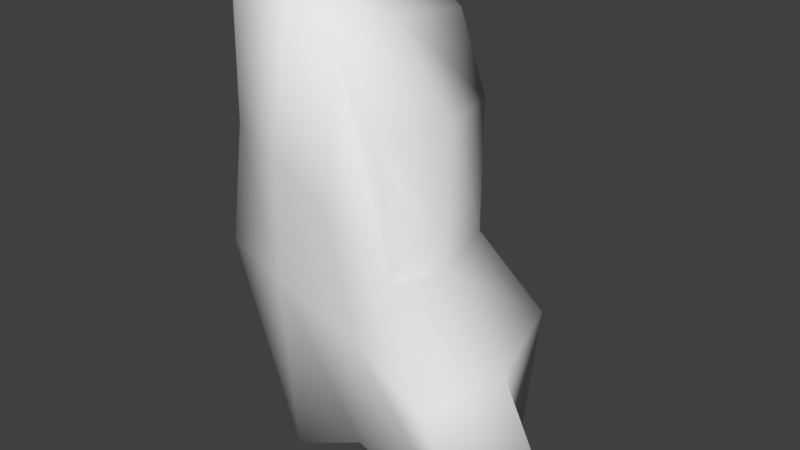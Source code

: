 # Source: RT3.blend  (saved by Blender 2.78.0; exported with 4.5.12 LTS)
import bpy
from mathutils import Matrix  # noqa: F401  (used for matrix-valued properties, if any)

bpy.ops.wm.read_factory_settings(use_empty=True)
scene = bpy.context.scene
scene.name = 'Scene'

# ---- collections
col_collection_1 = bpy.data.collections.new('Collection 1'); scene.collection.children.link(col_collection_1)

# ---- world
world_world = bpy.data.worlds.new('World'); scene.world = world_world
world_world.color = (0.05088, 0.05088, 0.05088)
world_world.use_sun_shadow = False
world_world.sun_shadow_jitter_overblur = 0.0
world_world.cycles.sampling_method = 'MANUAL'

# ---- meshes
me_cube_001 = bpy.data.meshes.new('Cube.001')
me_cube_001.from_pydata([(-0.8977, -0.3741, -0.9751), (-1.0, -0.5543, 2.189), (-1.0, 0.5086, -0.9135), (-1.0, 0.5086, 2.189), (0.8792, -0.587, -1.139), (0.1223, -0.5543, 1.347), (0.647, 0.3205, -1.045), (0.1223, 0.5086, 1.347), (-1.146, -0.5543, 0.3291), (-1.297, 0.4313, 0.3384), (0.6465, 0.5086, -0.03657), (0.5053, -0.5943, -0.325), (0.0, 0.419, -1.0), (-0.08641, 0.5117, 1.898), (0.0, -0.6054, -0.7753), (-0.1481, -0.563, 1.851), (0.0, -0.6214, 0.0), (0.0, 0.5542, 0.0), (-0.5, 0.419, -1.0), (-0.5, -0.5543, 2.307), (-0.6219, -0.6654, 0.2743), (-0.4494, 0.4666, 2.19), (-0.5, -0.67, -1.0), (-0.7905, 0.5315, 0.04773), (-1.018, -0.5543, 1.216), (-1.191, 0.4419, 1.216), (0.2351, 0.3394, 0.503), (0.2351, -0.5543, 0.503), (-0.2316, -0.6238, 0.8474), (-0.2316, 0.4064, 0.8474), (-0.6524, 0.4058, 1.071), (-0.6524, -0.6238, 1.071), (-1.0, -0.02289, -1.0), (-1.0, -0.02289, 2.189), (1.116, -0.02289, -1.03), (0.239, 0.005783, 1.35), (0.7301, -0.03191, -0.2229), (-1.338, -0.009325, 0.2863), (-0.1603, -0.04911, 1.943), (0.0, -0.02289, -0.8162), (-0.5, -0.02289, -1.0), (-0.6352, -0.02096, 2.23), (0.2412, -0.02313, 0.3568), (-1.018, -0.02289, 1.216)], [], [(43, 33, 3, 25), (29, 13, 7, 26), (42, 35, 5, 27), (31, 19, 1, 24), (39, 34, 4, 14), (41, 33, 1, 19), (22, 20, 8, 0), (34, 36, 11, 4), (12, 17, 10, 6), (32, 37, 9, 2), (18, 23, 17, 12), (4, 11, 16, 14), (35, 38, 15, 5), (40, 39, 14, 22), (27, 5, 15, 28), (30, 21, 13, 29), (25, 3, 21, 30), (32, 40, 22, 0), (2, 9, 23, 18), (14, 16, 20, 22), (38, 41, 19, 15), (28, 15, 19, 31), (16, 28, 31, 20), (9, 25, 30, 23), (23, 30, 29, 17), (11, 27, 28, 16), (20, 31, 24, 8), (36, 42, 27, 11), (17, 29, 26, 10), (37, 43, 25, 9), (8, 24, 43, 37), (10, 26, 42, 36), (13, 21, 41, 38), (2, 18, 40, 32), (18, 12, 39, 40), (7, 13, 38, 35), (0, 8, 37, 32), (6, 10, 36, 34), (21, 3, 33, 41), (12, 6, 34, 39), (26, 7, 35, 42), (24, 1, 33, 43)])
me_cube_001.polygons.foreach_set('use_smooth', [True] * 42)
_uv = me_cube_001.uv_layers.new(name='uv')
_uv.uv.foreach_set('vector', [0.9086, 0.413, 0.9086, 0.5943, 0.8172, 0.5944, 0.8249, 0.4124, 0.185, 0.2506, 0.2104, 0.05472, 0.2463, 0.1574, 0.2658, 0.3151, 0.7206, 0.3878, 0.7114, 0.2133, 0.8101, 0.2077, 0.8116, 0.3629, 0.4811, 0.4771, 0.5686, 0.6895, 0.4797, 0.6954, 0.4276, 0.523, 0.1181, 0.7987, 0.136, 1.0, 0.03575, 0.9626, 0.01729, 0.8085, 0.2261, 0.7022, 0.2898, 0.7029, 0.2893, 0.8019, 0.2008, 0.8019, 0.4019, 0.09927, 0.446, 0.3331, 0.3616, 0.3718, 0.3365, 0.1264, 0.7107, 0.6863, 0.7158, 0.5203, 0.8172, 0.5253, 0.8127, 0.6916, 0.2241, 0.5951, 0.2243, 0.4085, 0.3365, 0.4157, 0.3365, 0.604, 0.9099, 0.0, 0.8997, 0.2384, 0.8248, 0.2483, 0.8185, 0.01616, 0.1374, 0.5948, 0.08738, 0.3992, 0.2243, 0.4085, 0.2241, 0.5951, 0.6233, 0.0, 0.6025, 0.1654, 0.5352, 0.2506, 0.496, 0.1124, 0.7114, 0.2133, 0.7255, 0.08418, 0.8143, 0.1023, 0.8101, 0.2077, 0.1117, 0.7025, 0.1181, 0.7987, 0.01729, 0.8085, 0.0, 0.7123, 0.5994, 0.3278, 0.6233, 0.4845, 0.6039, 0.5889, 0.5396, 0.4143, 0.1121, 0.2086, 0.1478, 5.681e-05, 0.2104, 0.05472, 0.185, 0.2506, 0.01881, 0.1813, 0.05223, 0.0, 0.1478, 5.681e-05, 0.1121, 0.2086, 0.1042, 0.6102, 0.1117, 0.7025, 0.0, 0.7123, 0.04499, 0.6349, 0.05062, 0.5783, 0.0, 0.3449, 0.08738, 0.3992, 0.1374, 0.5948, 0.496, 0.1124, 0.5352, 0.2506, 0.446, 0.3331, 0.4019, 0.09927, 0.7255, 0.08418, 0.7281, 0.003834, 0.8172, 0.0, 0.8143, 0.1023, 0.5396, 0.4143, 0.6039, 0.5889, 0.5686, 0.6895, 0.4811, 0.4771, 0.5352, 0.2506, 0.5396, 0.4143, 0.4811, 0.4771, 0.446, 0.3331, 0.0, 0.3449, 0.01881, 0.1813, 0.1121, 0.2086, 0.08738, 0.3992, 0.08738, 0.3992, 0.1121, 0.2086, 0.185, 0.2506, 0.2243, 0.4085, 0.6025, 0.1654, 0.5994, 0.3278, 0.5396, 0.4143, 0.5352, 0.2506, 0.446, 0.3331, 0.4811, 0.4771, 0.4276, 0.523, 0.3616, 0.3718, 0.7158, 0.5203, 0.7206, 0.3878, 0.8116, 0.3629, 0.8172, 0.5253, 0.2243, 0.4085, 0.185, 0.2506, 0.2658, 0.3151, 0.3365, 0.4157, 0.8997, 0.2384, 0.9086, 0.413, 0.8249, 0.4124, 0.8248, 0.2483, 0.9976, 0.2471, 1.0, 0.413, 0.9086, 0.413, 0.8997, 0.2384, 0.6233, 0.4811, 0.6576, 0.3609, 0.7206, 0.3878, 0.7158, 0.5203, 0.6277, 0.09556, 0.6408, 0.02147, 0.7281, 0.003834, 0.7255, 0.08418, 0.1954, 0.604, 0.188, 0.6957, 0.1117, 0.7025, 0.1042, 0.6102, 0.188, 0.6957, 0.1954, 0.788, 0.1181, 0.7987, 0.1117, 0.7025, 0.6269, 0.2053, 0.6277, 0.09556, 0.7255, 0.08418, 0.7114, 0.2133, 0.9725, 0.005034, 0.9976, 0.2471, 0.8997, 0.2384, 0.9099, 0.0, 0.6601, 0.6585, 0.6233, 0.4811, 0.7158, 0.5203, 0.7107, 0.6863, 0.1954, 0.6106, 0.2903, 0.604, 0.2898, 0.7029, 0.2261, 0.7022, 0.1954, 0.788, 0.1883, 0.9079, 0.136, 1.0, 0.1181, 0.7987, 0.6576, 0.3609, 0.6269, 0.2053, 0.7114, 0.2133, 0.7206, 0.3878, 1.0, 0.413, 1.0, 0.5943, 0.9086, 0.5943, 0.9086, 0.413])
_uv.active_render = True
_uv = me_cube_001.uv_layers.new(name='source')
_uv.uv.foreach_set('vector', [0.4212, -0.2112, 0.7302, -0.1804, 0.7147, -0.02458, 0.4058, -0.06867, 0.0214, 0.9946, -0.3081, 0.9179, -0.1269, 0.8742, 0.1451, 0.8677, 0.3462, 0.105, 0.04729, 0.09101, 0.0544, -0.07808, 0.3193, -0.05441, 0.4578, 0.5283, 0.8346, 0.4152, 0.8297, 0.5677, 0.527, 0.6273, 0.9442, 1.202, 1.29, 1.205, 1.21, 1.37, 0.9438, 1.375, 0.7981, 1.001, 0.8102, 0.8927, 0.9788, 0.9104, 0.9637, 1.061, -0.1996, 0.5992, 0.2065, 0.5637, 0.258, 0.7142, -0.1645, 0.7153, 0.8533, 0.1726, 0.5712, 0.1357, 0.597, -0.03631, 0.8797, -0.0003282, 0.6153, 0.9864, 0.2972, 0.9543, 0.3286, 0.7644, 0.6494, 0.7964, -0.2825, -0.2835, 0.1221, -0.2257, 0.1263, -0.09633, -0.2705, -0.1249, 0.6001, 1.134, 0.2581, 1.186, 0.2972, 0.9543, 0.6153, 0.9864, -0.3312, 0.2049, -0.05293, 0.2686, 0.08099, 0.3977, -0.1612, 0.4411, 0.04729, 0.09101, -0.1704, 0.04498, -0.1244, -0.1032, 0.0544, -0.07808, 0.7791, 1.196, 0.9442, 1.202, 0.9438, 1.375, 0.7769, 1.388, 0.2235, 0.3014, 0.4946, 0.2872, 0.6692, 0.338, 0.3607, 0.418, -0.06252, 1.112, -0.4119, 1.015, -0.3081, 0.9179, 0.0214, 0.9946, -0.1249, 1.266, -0.4282, 1.178, -0.4119, 1.015, -0.06252, 1.112, 0.6206, 1.193, 0.7791, 1.196, 0.7769, 1.388, 0.6527, 1.298, 0.5572, 1.279, 0.1507, 1.326, 0.2581, 1.186, 0.6001, 1.134, -0.1612, 0.4411, 0.08099, 0.3977, 0.2065, 0.5637, -0.1996, 0.5992, -0.1704, 0.04498, -0.3069, 0.02706, -0.2983, -0.1255, -0.1244, -0.1032, 0.3607, 0.418, 0.6692, 0.338, 0.8346, 0.4152, 0.4578, 0.5283, 0.08099, 0.3977, 0.3607, 0.418, 0.4578, 0.5283, 0.2065, 0.5637, 0.1507, 1.326, -0.1249, 1.266, -0.06252, 1.112, 0.2581, 1.186, 0.2581, 1.186, -0.06252, 1.112, 0.0214, 0.9946, 0.2972, 0.9543, -0.05293, 0.2686, 0.2235, 0.3014, 0.3607, 0.418, 0.08099, 0.3977, 0.2065, 0.5637, 0.4578, 0.5283, 0.527, 0.6273, 0.258, 0.7142, 0.5712, 0.1357, 0.3462, 0.105, 0.3193, -0.05441, 0.597, -0.03631, 0.2972, 0.9543, 0.0214, 0.9946, 0.1451, 0.8677, 0.3286, 0.7644, 0.1221, -0.2257, 0.4212, -0.2112, 0.4058, -0.06867, 0.1263, -0.09633, 0.1536, -0.391, 0.4366, -0.3669, 0.4212, -0.2112, 0.1221, -0.2257, 0.4888, 0.2866, 0.2897, 0.2077, 0.3462, 0.105, 0.5712, 0.1357, -0.1676, 0.2136, -0.2917, 0.1787, -0.3069, 0.02706, -0.1704, 0.04498, 0.6255, 1.037, 0.7806, 1.065, 0.7791, 1.196, 0.6206, 1.193, 0.7806, 1.065, 0.9391, 1.068, 0.9442, 1.202, 0.7791, 1.196, 0.01922, 0.2337, -0.1676, 0.2136, -0.1704, 0.04498, 0.04729, 0.09101, -0.2633, -0.3893, 0.1536, -0.391, 0.1221, -0.2257, -0.2825, -0.2835, 0.7973, 0.2541, 0.4888, 0.2866, 0.5712, 0.1357, 0.8533, 0.1726, 0.6368, 1.038, 0.6416, 0.875, 0.8102, 0.8927, 0.7981, 1.001, 0.9391, 1.068, 1.142, 1.1, 1.29, 1.205, 0.9442, 1.202, 0.2897, 0.2077, 0.01922, 0.2337, 0.04729, 0.09101, 0.3462, 0.105, 0.4366, -0.3669, 0.7457, -0.3361, 0.7302, -0.1804, 0.4212, -0.2112])
me_cube_001.use_remesh_preserve_volume = False
me_cube_001.use_remesh_preserve_attributes = False
me_cube_001.use_mirror_vertex_groups = False
me_cube_001.update()

# ---- objects
ob_cube = bpy.data.objects.new('Cube', me_cube_001)

# ---- transforms, parenting, visibility, modifiers, constraints
ob_cube.location = (0.0, 0.0, 0.0)
ob_cube.lineart.crease_threshold = 0.0

# ---- collection membership
col_collection_1.objects.link(ob_cube)

# ---- scene / render settings (as saved in the file)
scene.frame_start = 1; scene.frame_end = 250; scene.frame_set(1)
scene.render.engine = 'BLENDER_EEVEE_NEXT'
scene.render.resolution_percentage = 50
scene.render.dither_intensity = 0.0
scene.cycles.use_denoising = False
scene.cycles.samples = 128
scene.cycles.sampling_pattern = 'TABULATED_SOBOL'
scene.cycles.light_sampling_threshold = 0.0
scene.cycles.use_adaptive_sampling = False
scene.cycles.use_light_tree = False
scene.cycles.blur_glossy = 0.0
scene.cycles.sample_clamp_indirect = 0.0
scene.view_settings.view_transform = 'Standard'
bpy.context.view_layer.update()

# ---- added for rendering (the .blend has no active camera and no usable light): camera, sun
cam_auto = bpy.data.cameras.new('AutoCamera')
cam_auto.lens = 50.0
cam_auto.sensor_width = 36.0
cam_auto.clip_end = 1000.0
ob_auto_camera = bpy.data.objects.new('AutoCamera', cam_auto)
scene.collection.objects.link(ob_auto_camera)
ob_auto_camera.location = (3.96353, -4.94755, 3.84412)
ob_auto_camera.rotation_euler = (1.09748, -7.21219e-08, 0.694738)
scene.camera = ob_auto_camera
light_auto_sun = bpy.data.lights.new('AutoSun', 'SUN')
light_auto_sun.energy = 3.0
light_auto_sun.angle = 0.0523599
ob_auto_sun = bpy.data.objects.new('AutoSun', light_auto_sun)
scene.collection.objects.link(ob_auto_sun)
ob_auto_sun.rotation_euler = (0.872665, 0.174533, 0.523599)
bpy.context.view_layer.update()
